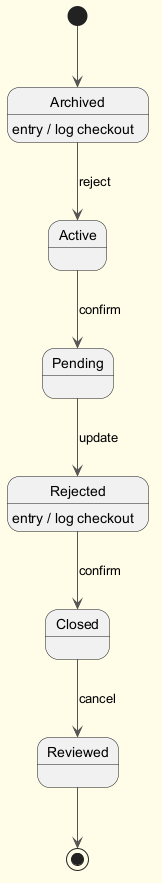

The diagram above was rendered by PlantUML. Its source (embedded in the PNG):
@startuml
skinparam backgroundColor #FFFDE7
skinparam classBackgroundColor #FFF9C4
skinparam classBorderColor #F57F17
skinparam ArrowColor #555555
[*] --> Archived
Archived --> Active : reject
Archived : entry / log checkout
Active --> Pending : confirm
Pending --> Rejected : update
Rejected --> Closed : confirm
Rejected : entry / log checkout
Closed --> Reviewed : cancel
Reviewed --> [*]
@enduml